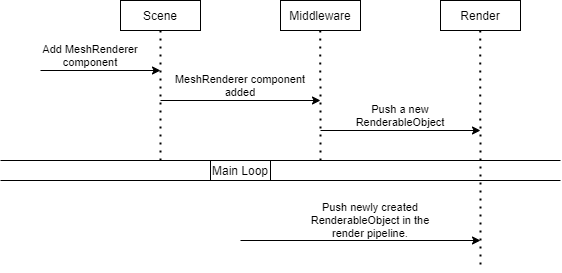

The diagram above was exported from draw.io. Its source (the exported page's mxGraphModel, read from the mxfile embedded in the PNG):
<mxGraphModel dx="1422" dy="832" grid="1" gridSize="10" guides="1" tooltips="1" connect="1" arrows="1" fold="1" page="1" pageScale="1" pageWidth="827" pageHeight="1169" math="0" shadow="0">
  <root>
    <mxCell id="0" />
    <mxCell id="1" parent="0" />
    <mxCell id="qYMgH6gPG5W95gK7UZlg-1" value="Scene" style="rounded=0;whiteSpace=wrap;html=1;" vertex="1" parent="1">
      <mxGeometry x="200" y="170" width="80" height="30" as="geometry" />
    </mxCell>
    <mxCell id="qYMgH6gPG5W95gK7UZlg-3" value="Middleware" style="rounded=0;whiteSpace=wrap;html=1;" vertex="1" parent="1">
      <mxGeometry x="360" y="170" width="80" height="30" as="geometry" />
    </mxCell>
    <mxCell id="qYMgH6gPG5W95gK7UZlg-4" value="Render" style="rounded=0;whiteSpace=wrap;html=1;" vertex="1" parent="1">
      <mxGeometry x="520" y="170" width="80" height="30" as="geometry" />
    </mxCell>
    <mxCell id="qYMgH6gPG5W95gK7UZlg-5" value="" style="endArrow=none;dashed=1;html=1;dashPattern=1 3;strokeWidth=2;exitX=0.5;exitY=1;exitDx=0;exitDy=0;" edge="1" parent="1" source="qYMgH6gPG5W95gK7UZlg-1">
      <mxGeometry width="50" height="50" relative="1" as="geometry">
        <mxPoint x="220" y="320" as="sourcePoint" />
        <mxPoint x="240" y="330" as="targetPoint" />
      </mxGeometry>
    </mxCell>
    <mxCell id="qYMgH6gPG5W95gK7UZlg-6" value="" style="endArrow=none;dashed=1;html=1;dashPattern=1 3;strokeWidth=2;exitX=0.5;exitY=1;exitDx=0;exitDy=0;" edge="1" parent="1">
      <mxGeometry width="50" height="50" relative="1" as="geometry">
        <mxPoint x="399.8" y="200" as="sourcePoint" />
        <mxPoint x="400" y="330" as="targetPoint" />
      </mxGeometry>
    </mxCell>
    <mxCell id="qYMgH6gPG5W95gK7UZlg-7" value="" style="endArrow=none;dashed=1;html=1;dashPattern=1 3;strokeWidth=2;exitX=0.5;exitY=1;exitDx=0;exitDy=0;" edge="1" parent="1">
      <mxGeometry width="50" height="50" relative="1" as="geometry">
        <mxPoint x="559.8" y="200" as="sourcePoint" />
        <mxPoint x="560" y="440" as="targetPoint" />
      </mxGeometry>
    </mxCell>
    <mxCell id="qYMgH6gPG5W95gK7UZlg-8" value="" style="endArrow=classic;html=1;" edge="1" parent="1">
      <mxGeometry width="50" height="50" relative="1" as="geometry">
        <mxPoint x="120" y="240" as="sourcePoint" />
        <mxPoint x="240" y="240" as="targetPoint" />
      </mxGeometry>
    </mxCell>
    <mxCell id="qYMgH6gPG5W95gK7UZlg-9" value="Add MeshRenderer component" style="text;html=1;strokeColor=none;fillColor=none;align=center;verticalAlign=middle;whiteSpace=wrap;rounded=0;fontSize=11;" vertex="1" parent="1">
      <mxGeometry x="120" y="210" width="100" height="30" as="geometry" />
    </mxCell>
    <mxCell id="qYMgH6gPG5W95gK7UZlg-10" value="" style="endArrow=classic;html=1;" edge="1" parent="1">
      <mxGeometry width="50" height="50" relative="1" as="geometry">
        <mxPoint x="240" y="270" as="sourcePoint" />
        <mxPoint x="400" y="270" as="targetPoint" />
      </mxGeometry>
    </mxCell>
    <mxCell id="qYMgH6gPG5W95gK7UZlg-11" value="MeshRenderer&amp;nbsp;component added" style="text;html=1;strokeColor=none;fillColor=none;align=center;verticalAlign=middle;whiteSpace=wrap;rounded=0;fontSize=11;" vertex="1" parent="1">
      <mxGeometry x="270" y="240" width="100" height="30" as="geometry" />
    </mxCell>
    <mxCell id="qYMgH6gPG5W95gK7UZlg-13" value="" style="endArrow=classic;html=1;" edge="1" parent="1">
      <mxGeometry width="50" height="50" relative="1" as="geometry">
        <mxPoint x="400" y="300" as="sourcePoint" />
        <mxPoint x="560" y="300" as="targetPoint" />
      </mxGeometry>
    </mxCell>
    <mxCell id="qYMgH6gPG5W95gK7UZlg-14" value="Push a new RenderableObject" style="text;html=1;strokeColor=none;fillColor=none;align=center;verticalAlign=middle;whiteSpace=wrap;rounded=0;fontSize=11;" vertex="1" parent="1">
      <mxGeometry x="430" y="270" width="100" height="30" as="geometry" />
    </mxCell>
    <mxCell id="qYMgH6gPG5W95gK7UZlg-17" value="" style="endArrow=none;html=1;fontSize=11;" edge="1" parent="1">
      <mxGeometry width="50" height="50" relative="1" as="geometry">
        <mxPoint x="80" y="330" as="sourcePoint" />
        <mxPoint x="640" y="330" as="targetPoint" />
      </mxGeometry>
    </mxCell>
    <mxCell id="qYMgH6gPG5W95gK7UZlg-18" value="" style="endArrow=none;html=1;fontSize=11;" edge="1" parent="1">
      <mxGeometry width="50" height="50" relative="1" as="geometry">
        <mxPoint x="80" y="350" as="sourcePoint" />
        <mxPoint x="640" y="350" as="targetPoint" />
      </mxGeometry>
    </mxCell>
    <mxCell id="qYMgH6gPG5W95gK7UZlg-19" value="Main Loop" style="rounded=0;whiteSpace=wrap;html=1;fontSize=12;" vertex="1" parent="1">
      <mxGeometry x="290" y="330" width="60" height="20" as="geometry" />
    </mxCell>
    <mxCell id="qYMgH6gPG5W95gK7UZlg-20" value="" style="endArrow=classic;html=1;fontSize=12;" edge="1" parent="1">
      <mxGeometry width="50" height="50" relative="1" as="geometry">
        <mxPoint x="320" y="410" as="sourcePoint" />
        <mxPoint x="560" y="410" as="targetPoint" />
      </mxGeometry>
    </mxCell>
    <mxCell id="qYMgH6gPG5W95gK7UZlg-21" value="Push newly created RenderableObject in the render pipeline." style="text;html=1;strokeColor=none;fillColor=none;align=center;verticalAlign=middle;whiteSpace=wrap;rounded=0;fontSize=11;" vertex="1" parent="1">
      <mxGeometry x="380" y="370" width="140" height="40" as="geometry" />
    </mxCell>
  </root>
</mxGraphModel>